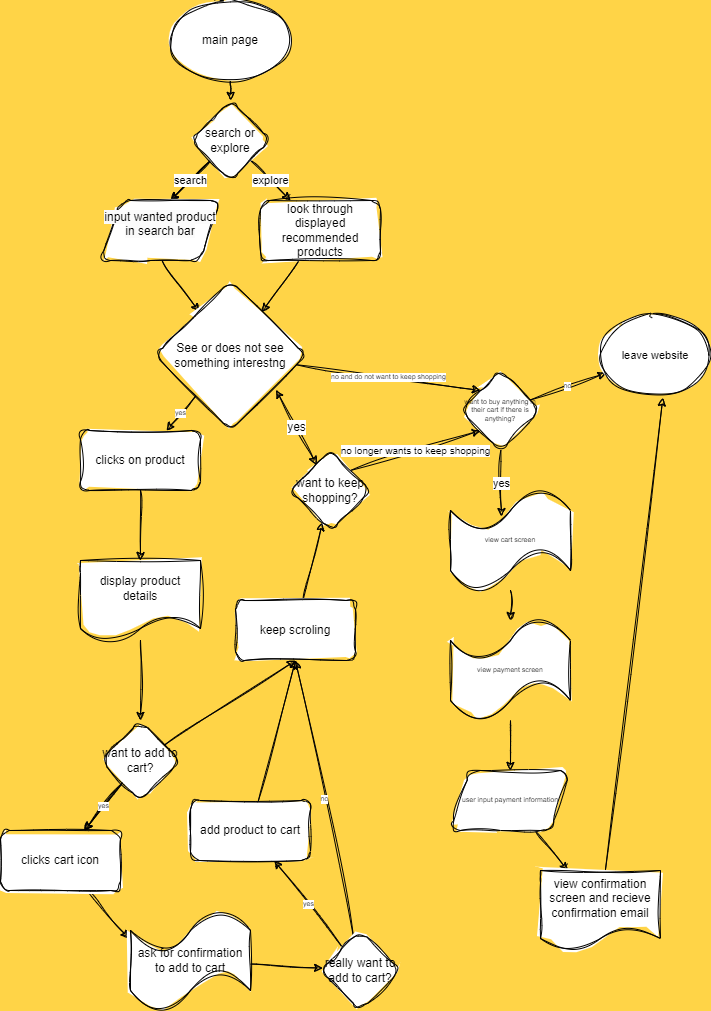

The diagram above was exported from draw.io. Its source (the exported page's mxGraphModel, read from the mxfile embedded in the PNG):
<mxGraphModel dx="1003" dy="607" grid="1" gridSize="10" guides="1" tooltips="1" connect="1" arrows="1" fold="1" page="1" pageScale="1" pageWidth="850" pageHeight="1100" background="#FFD447" math="0" shadow="1">
  <root>
    <mxCell id="0" />
    <mxCell id="1" parent="0" />
    <mxCell id="19" value="" style="edgeStyle=none;html=1;rounded=1;sketch=1;curveFitting=1;jiggle=2;" edge="1" parent="1" source="17" target="18">
      <mxGeometry relative="1" as="geometry" />
    </mxCell>
    <mxCell id="17" value="main page" style="ellipse;whiteSpace=wrap;html=1;rounded=1;glass=0;sketch=1;curveFitting=1;jiggle=2;" vertex="1" parent="1">
      <mxGeometry x="360" y="60" width="120" height="80" as="geometry" />
    </mxCell>
    <mxCell id="21" value="" style="edgeStyle=none;html=1;rounded=1;sketch=1;curveFitting=1;jiggle=2;" edge="1" parent="1" source="18">
      <mxGeometry relative="1" as="geometry">
        <mxPoint x="360" y="260" as="targetPoint" />
      </mxGeometry>
    </mxCell>
    <mxCell id="22" value="search" style="edgeStyle=none;html=1;rounded=1;sketch=1;curveFitting=1;jiggle=2;" edge="1" parent="1" source="18">
      <mxGeometry relative="1" as="geometry">
        <mxPoint x="360" y="260" as="targetPoint" />
      </mxGeometry>
    </mxCell>
    <mxCell id="24" value="explore" style="edgeStyle=none;html=1;rounded=1;sketch=1;curveFitting=1;jiggle=2;" edge="1" parent="1" source="18" target="23">
      <mxGeometry relative="1" as="geometry" />
    </mxCell>
    <mxCell id="18" value="search or explore" style="rhombus;whiteSpace=wrap;html=1;rounded=1;glass=0;sketch=1;curveFitting=1;jiggle=2;" vertex="1" parent="1">
      <mxGeometry x="380" y="160" width="80" height="80" as="geometry" />
    </mxCell>
    <mxCell id="26" value="" style="edgeStyle=none;html=1;rounded=1;sketch=1;curveFitting=1;jiggle=2;" edge="1" parent="1" target="25">
      <mxGeometry relative="1" as="geometry">
        <mxPoint x="351.60000000000014" y="320" as="sourcePoint" />
      </mxGeometry>
    </mxCell>
    <mxCell id="27" value="" style="edgeStyle=none;html=1;fontSize=7;rounded=1;sketch=1;curveFitting=1;jiggle=2;" edge="1" parent="1" source="23" target="25">
      <mxGeometry relative="1" as="geometry" />
    </mxCell>
    <mxCell id="23" value="look through displayed recommended products" style="rounded=1;whiteSpace=wrap;html=1;glass=0;sketch=1;curveFitting=1;jiggle=2;" vertex="1" parent="1">
      <mxGeometry x="450" y="260" width="120" height="60" as="geometry" />
    </mxCell>
    <mxCell id="29" value="yes" style="edgeStyle=none;html=1;fontSize=7;rounded=1;sketch=1;curveFitting=1;jiggle=2;" edge="1" parent="1" source="25" target="28">
      <mxGeometry relative="1" as="geometry" />
    </mxCell>
    <mxCell id="59" value="no and do not want to keep shopping" style="edgeStyle=none;html=1;fontSize=7;entryX=0;entryY=0;entryDx=0;entryDy=0;rounded=1;sketch=1;curveFitting=1;jiggle=2;" edge="1" parent="1" source="25" target="60">
      <mxGeometry relative="1" as="geometry">
        <mxPoint x="640" y="440" as="targetPoint" />
      </mxGeometry>
    </mxCell>
    <mxCell id="25" value="See or does not see something interestng" style="rhombus;whiteSpace=wrap;html=1;rounded=1;glass=0;sketch=1;curveFitting=1;jiggle=2;" vertex="1" parent="1">
      <mxGeometry x="345" y="340" width="150" height="150" as="geometry" />
    </mxCell>
    <mxCell id="38" value="" style="edgeStyle=none;html=1;fontSize=7;rounded=1;sketch=1;curveFitting=1;jiggle=2;" edge="1" parent="1" source="28" target="37">
      <mxGeometry relative="1" as="geometry" />
    </mxCell>
    <mxCell id="28" value="clicks on product" style="whiteSpace=wrap;html=1;rounded=1;glass=0;sketch=1;curveFitting=1;jiggle=2;" vertex="1" parent="1">
      <mxGeometry x="270" y="490" width="120" height="60" as="geometry" />
    </mxCell>
    <mxCell id="34" value="no longer wants to keep shopping" style="edgeStyle=none;html=1;fontSize=10;entryX=0;entryY=1;entryDx=0;entryDy=0;exitX=1;exitY=0;exitDx=0;exitDy=0;rounded=1;sketch=1;curveFitting=1;jiggle=2;" edge="1" parent="1" source="78" target="60">
      <mxGeometry relative="1" as="geometry">
        <mxPoint x="660" y="520" as="targetPoint" />
      </mxGeometry>
    </mxCell>
    <mxCell id="79" value="" style="edgeStyle=none;html=1;fontSize=12;rounded=1;sketch=1;curveFitting=1;jiggle=2;" edge="1" parent="1" source="30" target="78">
      <mxGeometry relative="1" as="geometry" />
    </mxCell>
    <mxCell id="30" value="keep scroling" style="rounded=1;whiteSpace=wrap;html=1;glass=0;sketch=1;curveFitting=1;jiggle=2;" vertex="1" parent="1">
      <mxGeometry x="425" y="660" width="120" height="60" as="geometry" />
    </mxCell>
    <mxCell id="40" value="" style="edgeStyle=none;html=1;fontSize=7;rounded=1;sketch=1;curveFitting=1;jiggle=2;" edge="1" parent="1" source="37" target="39">
      <mxGeometry relative="1" as="geometry" />
    </mxCell>
    <mxCell id="37" value="display product details" style="shape=document;whiteSpace=wrap;html=1;boundedLbl=1;rounded=1;glass=0;sketch=1;curveFitting=1;jiggle=2;" vertex="1" parent="1">
      <mxGeometry x="270" y="620" width="120" height="80" as="geometry" />
    </mxCell>
    <mxCell id="42" value="" style="edgeStyle=none;html=1;fontSize=7;rounded=1;sketch=1;curveFitting=1;jiggle=2;" edge="1" parent="1" source="39" target="41">
      <mxGeometry relative="1" as="geometry" />
    </mxCell>
    <mxCell id="43" value="yes" style="edgeStyle=none;html=1;fontSize=7;rounded=1;sketch=1;curveFitting=1;jiggle=2;" edge="1" parent="1" source="39" target="41">
      <mxGeometry relative="1" as="geometry" />
    </mxCell>
    <mxCell id="57" style="edgeStyle=none;html=1;entryX=0.5;entryY=1;entryDx=0;entryDy=0;fontSize=7;rounded=1;sketch=1;curveFitting=1;jiggle=2;" edge="1" parent="1" source="39" target="30">
      <mxGeometry relative="1" as="geometry" />
    </mxCell>
    <mxCell id="39" value="want to add to cart?" style="rhombus;whiteSpace=wrap;html=1;rounded=1;glass=0;sketch=1;curveFitting=1;jiggle=2;" vertex="1" parent="1">
      <mxGeometry x="290" y="780" width="80" height="80" as="geometry" />
    </mxCell>
    <mxCell id="48" value="" style="edgeStyle=none;html=1;fontSize=7;entryX=-0.014;entryY=0.28;entryDx=0;entryDy=0;entryPerimeter=0;rounded=1;sketch=1;curveFitting=1;jiggle=2;" edge="1" parent="1" source="41" target="47">
      <mxGeometry relative="1" as="geometry" />
    </mxCell>
    <mxCell id="41" value="clicks cart icon" style="whiteSpace=wrap;html=1;rounded=1;glass=0;sketch=1;curveFitting=1;jiggle=2;" vertex="1" parent="1">
      <mxGeometry x="190" y="890" width="120" height="60" as="geometry" />
    </mxCell>
    <mxCell id="52" value="" style="edgeStyle=none;html=1;fontSize=7;rounded=1;sketch=1;curveFitting=1;jiggle=2;" edge="1" parent="1" source="47" target="51">
      <mxGeometry relative="1" as="geometry" />
    </mxCell>
    <mxCell id="47" value="ask for confirmation to add to cart" style="shape=tape;whiteSpace=wrap;html=1;rounded=1;glass=0;sketch=1;curveFitting=1;jiggle=2;" vertex="1" parent="1">
      <mxGeometry x="320" y="970" width="120" height="100" as="geometry" />
    </mxCell>
    <mxCell id="54" value="yes" style="edgeStyle=none;html=1;fontSize=7;rounded=1;sketch=1;curveFitting=1;jiggle=2;" edge="1" parent="1" source="51" target="53">
      <mxGeometry relative="1" as="geometry" />
    </mxCell>
    <mxCell id="56" value="no" style="edgeStyle=none;html=1;fontSize=7;entryX=0.5;entryY=1;entryDx=0;entryDy=0;rounded=1;sketch=1;curveFitting=1;jiggle=2;" edge="1" parent="1" source="51" target="30">
      <mxGeometry relative="1" as="geometry">
        <mxPoint x="520" y="550" as="targetPoint" />
      </mxGeometry>
    </mxCell>
    <mxCell id="51" value="really want to add to cart?" style="rhombus;whiteSpace=wrap;html=1;rounded=1;glass=0;sketch=1;curveFitting=1;jiggle=2;" vertex="1" parent="1">
      <mxGeometry x="510" y="990" width="80" height="80" as="geometry" />
    </mxCell>
    <mxCell id="58" style="edgeStyle=none;html=1;entryX=0.5;entryY=1;entryDx=0;entryDy=0;fontSize=7;rounded=1;sketch=1;curveFitting=1;jiggle=2;" edge="1" parent="1" source="53" target="30">
      <mxGeometry relative="1" as="geometry" />
    </mxCell>
    <mxCell id="53" value="add product to cart" style="rounded=1;whiteSpace=wrap;html=1;glass=0;sketch=1;curveFitting=1;jiggle=2;" vertex="1" parent="1">
      <mxGeometry x="380" y="860" width="120" height="60" as="geometry" />
    </mxCell>
    <mxCell id="63" value="no" style="edgeStyle=none;html=1;fontSize=7;rounded=1;sketch=1;curveFitting=1;jiggle=2;" edge="1" parent="1" source="60" target="62">
      <mxGeometry relative="1" as="geometry" />
    </mxCell>
    <mxCell id="65" value="yes" style="edgeStyle=none;html=1;fontSize=11;entryX=0.425;entryY=0.26;entryDx=0;entryDy=0;entryPerimeter=0;rounded=1;sketch=1;curveFitting=1;jiggle=2;" edge="1" parent="1" source="60" target="64">
      <mxGeometry relative="1" as="geometry">
        <mxPoint x="710" y="550" as="targetPoint" />
      </mxGeometry>
    </mxCell>
    <mxCell id="60" value="want to buy anything in their cart if there is anything?" style="rhombus;whiteSpace=wrap;html=1;rounded=1;glass=0;fontSize=7;sketch=1;curveFitting=1;jiggle=2;" vertex="1" parent="1">
      <mxGeometry x="650" y="430" width="80" height="80" as="geometry" />
    </mxCell>
    <mxCell id="62" value="leave website" style="ellipse;whiteSpace=wrap;html=1;fontSize=11;rounded=1;glass=0;sketch=1;curveFitting=1;jiggle=2;" vertex="1" parent="1">
      <mxGeometry x="790" y="375" width="110" height="80" as="geometry" />
    </mxCell>
    <mxCell id="67" value="" style="edgeStyle=none;html=1;fontSize=11;rounded=1;sketch=1;curveFitting=1;jiggle=2;" edge="1" parent="1" source="64" target="66">
      <mxGeometry relative="1" as="geometry" />
    </mxCell>
    <mxCell id="64" value="view cart screen" style="shape=tape;whiteSpace=wrap;html=1;fontSize=7;rounded=1;glass=0;sketch=1;curveFitting=1;jiggle=2;" vertex="1" parent="1">
      <mxGeometry x="640" y="550" width="120" height="100" as="geometry" />
    </mxCell>
    <mxCell id="71" value="" style="edgeStyle=none;html=1;fontSize=11;rounded=1;sketch=1;curveFitting=1;jiggle=2;" edge="1" parent="1" source="66" target="70">
      <mxGeometry relative="1" as="geometry" />
    </mxCell>
    <mxCell id="66" value="view payment screen" style="shape=tape;whiteSpace=wrap;html=1;fontSize=7;rounded=1;glass=0;sketch=1;curveFitting=1;jiggle=2;" vertex="1" parent="1">
      <mxGeometry x="640" y="680" width="120" height="100" as="geometry" />
    </mxCell>
    <mxCell id="74" value="" style="edgeStyle=none;html=1;fontSize=11;rounded=1;sketch=1;curveFitting=1;jiggle=2;" edge="1" parent="1" source="70" target="73">
      <mxGeometry relative="1" as="geometry" />
    </mxCell>
    <mxCell id="70" value="user input payment information" style="shape=parallelogram;perimeter=parallelogramPerimeter;whiteSpace=wrap;html=1;fixedSize=1;fontSize=7;rounded=1;glass=0;sketch=1;curveFitting=1;jiggle=2;" vertex="1" parent="1">
      <mxGeometry x="640" y="830" width="120" height="60" as="geometry" />
    </mxCell>
    <mxCell id="72" value="&#10;&lt;span style=&quot;color: rgb(0, 0, 0); font-family: Helvetica; font-size: 12px; font-style: normal; font-variant-ligatures: normal; font-variant-caps: normal; font-weight: 400; letter-spacing: normal; orphans: 2; text-align: center; text-indent: 0px; text-transform: none; widows: 2; word-spacing: 0px; -webkit-text-stroke-width: 0px; background-color: rgb(251, 251, 251); text-decoration-thickness: initial; text-decoration-style: initial; text-decoration-color: initial; float: none; display: inline !important;&quot;&gt;input wanted product in search bar&lt;/span&gt;&#10;&#10;" style="shape=parallelogram;perimeter=parallelogramPerimeter;whiteSpace=wrap;html=1;fixedSize=1;rounded=1;glass=0;fontSize=11;sketch=1;curveFitting=1;jiggle=2;" vertex="1" parent="1">
      <mxGeometry x="290" y="260" width="120" height="60" as="geometry" />
    </mxCell>
    <mxCell id="77" value="" style="edgeStyle=none;html=1;fontSize=12;entryX=0.567;entryY=1.029;entryDx=0;entryDy=0;entryPerimeter=0;rounded=1;sketch=1;curveFitting=1;jiggle=2;" edge="1" parent="1" source="73" target="62">
      <mxGeometry relative="1" as="geometry">
        <mxPoint x="897.1428571428571" y="720" as="targetPoint" />
      </mxGeometry>
    </mxCell>
    <mxCell id="73" value="&lt;font style=&quot;font-size: 12px;&quot;&gt;view confirmation screen and recieve confirmation email&lt;/font&gt;" style="shape=document;whiteSpace=wrap;html=1;boundedLbl=1;fontSize=7;rounded=1;glass=0;sketch=1;curveFitting=1;jiggle=2;" vertex="1" parent="1">
      <mxGeometry x="730" y="930" width="120" height="80" as="geometry" />
    </mxCell>
    <mxCell id="78" value="want to keep shopping?" style="rhombus;whiteSpace=wrap;html=1;rounded=1;glass=0;sketch=1;curveFitting=1;jiggle=2;" vertex="1" parent="1">
      <mxGeometry x="480" y="510" width="80" height="80" as="geometry" />
    </mxCell>
    <mxCell id="80" value="yes" style="endArrow=classic;startArrow=classic;html=1;fontSize=12;entryX=0.804;entryY=0.729;entryDx=0;entryDy=0;entryPerimeter=0;rounded=1;sketch=1;curveFitting=1;jiggle=2;" edge="1" parent="1" source="78" target="25">
      <mxGeometry width="50" height="50" relative="1" as="geometry">
        <mxPoint x="440" y="520" as="sourcePoint" />
        <mxPoint x="480" y="480" as="targetPoint" />
      </mxGeometry>
    </mxCell>
  </root>
</mxGraphModel>